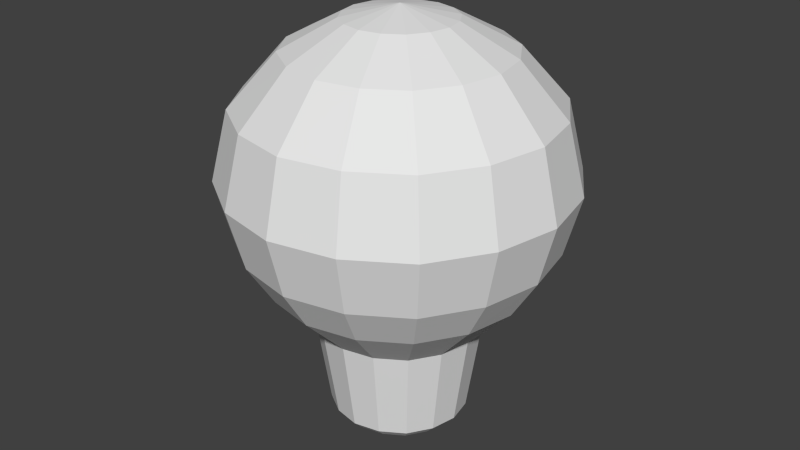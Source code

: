 # Source: ligtbulb.blend  (saved by Blender 2.67.0; exported with 4.5.12 LTS)
import bpy
from mathutils import Matrix  # noqa: F401  (used for matrix-valued properties, if any)

bpy.ops.wm.read_factory_settings(use_empty=True)
scene = bpy.context.scene
scene.name = 'Scene'

# ---- collections
col_collection_1 = bpy.data.collections.new('Collection 1'); scene.collection.children.link(col_collection_1)

# ---- world
world_world = bpy.data.worlds.new('World'); scene.world = world_world
world_world.color = (0.05088, 0.05088, 0.05088)
world_world.use_sun_shadow = False
world_world.sun_shadow_jitter_overblur = 0.0
world_world.cycles.sampling_method = 'MANUAL'
world_world.cycles.sample_map_resolution = 256

# ---- meshes
me_circle = bpy.data.meshes.new('Circle')
me_circle.from_pydata([(-0.071, 0.02, -0.071), (-2.665e-17, 0.02, 0.1), (0.071, 0.02, 0.071), (1.776e-17, 0.02, -0.1), (-0.038, 0.02, -0.092), (-0.092, 0.02, -0.038), (-0.1, 0.02, 1.51e-09), (-0.092, 0.02, 0.038), (-0.071, 0.02, 0.071), (-0.038, 0.02, 0.092), (0.038, 0.02, 0.092), (0.092, 0.02, 0.038), (0.1, 0.02, 1.51e-09), (0.092, 0.02, -0.038), (0.071, 0.02, -0.071), (0.038, 0.02, -0.092), (-4.191e-10, 5.215e-09, -0.07), (-0.0266, 5.215e-09, -0.0644), (-0.0497, 3.912e-09, -0.0497), (-0.0644, 2.608e-09, -0.0266), (-0.07, -6.661e-25, 1.397e-10), (-0.0644, -2.608e-09, 0.0266), (-0.0497, -3.912e-09, 0.0497), (-0.0266, -5.215e-09, 0.0644), (-4.191e-10, -5.215e-09, 0.07), (0.0266, -5.215e-09, 0.0644), (0.0497, -3.912e-09, 0.0497), (0.0644, -2.608e-09, 0.0266), (0.07, -1.721e-25, 1.397e-10), (0.0644, 2.608e-09, -0.0266), (0.0497, 3.912e-09, -0.0497), (0.0266, 5.215e-09, -0.0644), (2.794e-10, 0.04, -0.12), (-0.0456, 0.04, -0.1104), (-0.0852, 0.04, -0.0852), (-0.1104, 0.04, -0.0456), (-0.12, 0.04, 3.082e-09), (-0.1104, 0.04, 0.0456), (-0.0852, 0.04, 0.0852), (-0.0456, 0.04, 0.1104), (2.794e-10, 0.04, 0.12), (0.0456, 0.04, 0.1104), (0.0852, 0.04, 0.0852), (0.1104, 0.04, 0.0456), (0.12, 0.04, 3.082e-09), (0.1104, 0.04, -0.0456), (0.0852, 0.04, -0.0852), (0.0456, 0.04, -0.1104), (1.49e-10, 0.2025, -0.144), (-0.05472, 0.2025, -0.1325), (-0.1022, 0.2025, -0.1022), (-0.1325, 0.2025, -0.05472), (-0.144, 0.2025, 1.462e-08), (-0.1325, 0.2025, 0.05472), (-0.1022, 0.2025, 0.1022), (-0.05472, 0.2025, 0.1325), (1.49e-10, 0.2025, 0.144), (0.05472, 0.2025, 0.1325), (0.1022, 0.2025, 0.1022), (0.1325, 0.2025, 0.05472), (0.144, 0.2025, 1.462e-08), (0.1325, 0.2025, -0.05472), (0.1022, 0.2025, -0.1022), (0.05472, 0.2025, -0.1325), (5.116e-11, 0.2865, -0.2246), (-0.08536, 0.2865, -0.2067), (-0.1595, 0.2865, -0.1595), (-0.2067, 0.2865, -0.08536), (-0.2246, 0.2865, 1.872e-08), (-0.2067, 0.2865, 0.08536), (-0.1595, 0.2865, 0.1595), (-0.08536, 0.2865, 0.2067), (5.116e-11, 0.2865, 0.2246), (0.08536, 0.2865, 0.2067), (0.1595, 0.2865, 0.1595), (0.2067, 0.2865, 0.08536), (0.2246, 0.2865, 1.872e-08), (0.2067, 0.2865, -0.08536), (0.1595, 0.2865, -0.1595), (0.08536, 0.2865, -0.2067), (2.166e-11, 0.3585, -0.2696), (-0.1024, 0.3585, -0.248), (-0.1914, 0.3585, -0.1914), (-0.248, 0.3585, -0.1024), (-0.2696, 0.3585, 2.362e-08), (-0.248, 0.3585, 0.1024), (-0.1914, 0.3585, 0.1914), (-0.1024, 0.3585, 0.248), (2.166e-11, 0.3585, 0.2696), (0.1024, 0.3585, 0.248), (0.1914, 0.3585, 0.1914), (0.248, 0.3585, 0.1024), (0.2696, 0.3585, 2.362e-08), (0.248, 0.3585, -0.1024), (0.1914, 0.3585, -0.1914), (0.1024, 0.3585, -0.248), (7.101e-11, 0.4625, -0.2965), (-0.1127, 0.4625, -0.2728), (-0.2105, 0.4625, -0.2105), (-0.2728, 0.4625, -0.1127), (-0.2965, 0.4625, 3.149e-08), (-0.2728, 0.4625, 0.1127), (-0.2105, 0.4625, 0.2105), (-0.1127, 0.4625, 0.2728), (7.101e-11, 0.4625, 0.2965), (0.1127, 0.4625, 0.2728), (0.2105, 0.4625, 0.2105), (0.2728, 0.4625, 0.1127), (0.2965, 0.4625, 3.149e-08), (0.2728, 0.4625, -0.1127), (0.2105, 0.4625, -0.2105), (0.1127, 0.4625, -0.2728), (-1.689e-10, 0.5825, -0.2669), (-0.1014, 0.5825, -0.2455), (-0.1895, 0.5825, -0.1895), (-0.2455, 0.5825, -0.1014), (-0.2669, 0.5825, 4.054e-08), (-0.2455, 0.5825, 0.1014), (-0.1895, 0.5825, 0.1895), (-0.1014, 0.5825, 0.2455), (-1.689e-10, 0.5825, 0.2669), (0.1014, 0.5825, 0.2455), (0.1895, 0.5825, 0.1895), (0.2455, 0.5825, 0.1014), (0.2669, 0.5825, 4.054e-08), (0.2455, 0.5825, -0.1014), (0.1895, 0.5825, -0.1895), (0.1014, 0.5825, -0.2455), (2.145e-11, 0.6725, -0.1868), (-0.07099, 0.6725, -0.1719), (-0.1326, 0.6725, -0.1326), (-0.1719, 0.6725, -0.07099), (-0.1868, 0.6725, 4.694e-08), (-0.1719, 0.6725, 0.07099), (-0.1326, 0.6725, 0.1326), (-0.07099, 0.6725, 0.1719), (2.145e-11, 0.6725, 0.1868), (0.07099, 0.6725, 0.1719), (0.1326, 0.6725, 0.1326), (0.1719, 0.6725, 0.07099), (0.1868, 0.6725, 4.694e-08), (0.1719, 0.6725, -0.07099), (0.1326, 0.6725, -0.1326), (0.07099, 0.6725, -0.1719), (4.764e-10, 0.7225, -0.09341), (-0.03549, 0.7225, -0.08593), (-0.06632, 0.7225, -0.06632), (-0.08593, 0.7225, -0.03549), (-0.09341, 0.7225, 4.761e-08), (-0.08593, 0.7225, 0.03549), (-0.06632, 0.7225, 0.06632), (-0.03549, 0.7225, 0.08593), (4.764e-10, 0.7225, 0.09341), (0.03549, 0.7225, 0.08593), (0.06632, 0.7225, 0.06632), (0.08593, 0.7225, 0.03549), (0.09341, 0.7225, 4.761e-08), (0.08593, 0.7225, -0.03549), (0.06632, 0.7225, -0.06632), (0.03549, 0.7225, -0.08593), (3.997e-17, 0.7425, 4.602e-08)], [], [(18, 17, 16, 31, 30, 29, 28, 27, 26, 25, 24, 23, 22, 21, 20, 19), (5, 6, 36, 35), (14, 15, 47, 46), (6, 7, 37, 36), (15, 3, 32, 47), (7, 8, 38, 37), (3, 4, 33, 32), (11, 12, 44, 43), (8, 9, 39, 38), (12, 13, 45, 44), (13, 14, 46, 45), (45, 46, 62, 61), (40, 41, 57, 56), (35, 36, 52, 51), (46, 47, 63, 62), (41, 42, 58, 57), (36, 37, 53, 52), (47, 32, 48, 63), (42, 43, 59, 58), (37, 38, 54, 53), (32, 33, 49, 48), (43, 44, 60, 59), (38, 39, 55, 54), (33, 34, 50, 49), (44, 45, 61, 60), (39, 40, 56, 55), (34, 35, 51, 50), (50, 51, 67, 66), (61, 62, 78, 77), (56, 57, 73, 72), (51, 52, 68, 67), (62, 63, 79, 78), (57, 58, 74, 73), (52, 53, 69, 68), (63, 48, 64, 79), (58, 59, 75, 74), (53, 54, 70, 69), (48, 49, 65, 64), (59, 60, 76, 75), (54, 55, 71, 70), (49, 50, 66, 65), (60, 61, 77, 76), (55, 56, 72, 71), (71, 72, 88, 87), (66, 67, 83, 82), (77, 78, 94, 93), (72, 73, 89, 88), (67, 68, 84, 83), (78, 79, 95, 94), (73, 74, 90, 89), (68, 69, 85, 84), (79, 64, 80, 95), (74, 75, 91, 90), (69, 70, 86, 85), (64, 65, 81, 80), (75, 76, 92, 91), (70, 71, 87, 86), (65, 66, 82, 81), (76, 77, 93, 92), (92, 93, 109, 108), (87, 88, 104, 103), (82, 83, 99, 98), (93, 94, 110, 109), (88, 89, 105, 104), (83, 84, 100, 99), (94, 95, 111, 110), (89, 90, 106, 105), (84, 85, 101, 100), (95, 80, 96, 111), (90, 91, 107, 106), (85, 86, 102, 101), (80, 81, 97, 96), (91, 92, 108, 107), (86, 87, 103, 102), (81, 82, 98, 97), (97, 98, 114, 113), (108, 109, 125, 124), (103, 104, 120, 119), (98, 99, 115, 114), (109, 110, 126, 125), (104, 105, 121, 120), (99, 100, 116, 115), (110, 111, 127, 126), (105, 106, 122, 121), (100, 101, 117, 116), (111, 96, 112, 127), (106, 107, 123, 122), (101, 102, 118, 117), (96, 97, 113, 112), (107, 108, 124, 123), (102, 103, 119, 118), (118, 119, 135, 134), (113, 114, 130, 129), (124, 125, 141, 140), (119, 120, 136, 135), (114, 115, 131, 130), (125, 126, 142, 141), (120, 121, 137, 136), (115, 116, 132, 131), (126, 127, 143, 142), (121, 122, 138, 137), (116, 117, 133, 132), (127, 112, 128, 143), (122, 123, 139, 138), (117, 118, 134, 133), (112, 113, 129, 128), (123, 124, 140, 139), (139, 140, 156, 155), (134, 135, 151, 150), (129, 130, 146, 145), (140, 141, 157, 156), (135, 136, 152, 151), (130, 131, 147, 146), (141, 142, 158, 157), (136, 137, 153, 152), (131, 132, 148, 147), (142, 143, 159, 158), (137, 138, 154, 153), (132, 133, 149, 148), (143, 128, 144, 159), (138, 139, 155, 154), (133, 134, 150, 149), (128, 129, 145, 144), (155, 156, 160), (150, 151, 160), (145, 146, 160), (156, 157, 160), (151, 152, 160), (146, 147, 160), (157, 158, 160), (152, 153, 160), (147, 148, 160), (158, 159, 160), (153, 154, 160), (148, 149, 160), (159, 144, 160), (154, 155, 160), (149, 150, 160), (144, 145, 160), (6, 5, 19, 20), (15, 14, 30, 31), (2, 10, 25, 26), (7, 6, 20, 21), (3, 15, 31, 16), (11, 2, 26, 27), (8, 7, 21, 22), (4, 3, 16, 17), (12, 11, 27, 28), (9, 8, 22, 23), (0, 4, 17, 18), (13, 12, 28, 29), (1, 9, 23, 24), (5, 0, 18, 19), (14, 13, 29, 30), (10, 1, 24, 25), (1, 10, 41, 40), (10, 2, 42, 41), (2, 11, 43, 42), (4, 0, 34, 33), (9, 1, 40, 39), (0, 5, 35, 34)])
_uv = me_circle.uv_layers.new(name='UV coord')
_uv.uv.foreach_set('vector', [0.2324, 0.4885, 0.2351, 0.484, 0.2383, 0.4817, 0.2417, 0.4824, 0.2448, 0.4856, 0.2469, 0.4911, 0.248, 0.4979, 0.2476, 0.505, 0.2462, 0.5115, 0.2435, 0.516, 0.2403, 0.5183, 0.2369, 0.5176, 0.2338, 0.5144, 0.2317, 0.5088, 0.2306, 0.5021, 0.231, 0.495, 0.2134, 0.9999, 0.1199, 0.9583, 0.1503, 0.8416, 0.2195, 0.8832, 0.4786, 0.3526, 0.4786, 0.5541, 0.4227, 0.5414, 0.4175, 0.3902, 0.1199, 0.9583, 0.05241, 0.8167, 0.09601, 0.7427, 0.1503, 0.8416, 0.4786, 0.5541, 0.4587, 0.7496, 0.4028, 0.686, 0.4227, 0.5414, 0.05241, 0.8167, 6.917e-05, 0.6474, 0.06115, 0.6098, 0.09601, 0.7427, 0.4587, 0.7496, 0.3909, 0.8906, 0.3555, 0.7994, 0.4028, 0.686, 0.2652, 6.926e-05, 0.3588, 0.0417, 0.3283, 0.1584, 0.2591, 0.1168, 6.917e-05, 0.6474, 6.956e-05, 0.4458, 0.05593, 0.4586, 0.06115, 0.6098, 0.3588, 0.0417, 0.4262, 0.1833, 0.3826, 0.2573, 0.3283, 0.1584, 0.4262, 0.1833, 0.4786, 0.3526, 0.4175, 0.3902, 0.3826, 0.2573, 0.3826, 0.2573, 0.4175, 0.3902, 0.2665, 0.4833, 0.2607, 0.4638, 0.07586, 0.314, 0.1232, 0.2006, 0.222, 0.4554, 0.2145, 0.4717, 0.2195, 0.8832, 0.1503, 0.8416, 0.2258, 0.552, 0.2364, 0.5571, 0.4175, 0.3902, 0.4227, 0.5414, 0.2666, 0.5062, 0.2665, 0.4833, 0.1232, 0.2006, 0.1868, 0.1277, 0.2313, 0.4433, 0.222, 0.4554, 0.1503, 0.8416, 0.09601, 0.7427, 0.218, 0.5362, 0.2258, 0.552, 0.4227, 0.5414, 0.4028, 0.686, 0.2642, 0.5283, 0.2666, 0.5062, 0.1868, 0.1277, 0.2591, 0.1168, 0.2423, 0.4429, 0.2313, 0.4433, 0.09601, 0.7427, 0.06115, 0.6098, 0.2122, 0.5167, 0.218, 0.5362, 0.4028, 0.686, 0.3555, 0.7994, 0.2566, 0.5446, 0.2642, 0.5283, 0.2591, 0.1168, 0.3283, 0.1584, 0.2529, 0.448, 0.2423, 0.4429, 0.06115, 0.6098, 0.05593, 0.4586, 0.212, 0.4938, 0.2122, 0.5167, 0.3555, 0.7994, 0.2919, 0.8723, 0.2473, 0.5567, 0.2566, 0.5446, 0.3283, 0.1584, 0.3826, 0.2573, 0.2607, 0.4638, 0.2529, 0.448, 0.05593, 0.4586, 0.07586, 0.314, 0.2145, 0.4717, 0.212, 0.4938, 0.2919, 0.8723, 0.2195, 0.8832, 0.2364, 0.5571, 0.2473, 0.5567, 0.2473, 0.5567, 0.2364, 0.5571, 0.2381, 0.523, 0.2425, 0.5224, 0.2607, 0.4638, 0.2665, 0.4833, 0.25, 0.4934, 0.2479, 0.4855, 0.2145, 0.4717, 0.222, 0.4554, 0.2324, 0.482, 0.2295, 0.4888, 0.2364, 0.5571, 0.2258, 0.552, 0.234, 0.5205, 0.2381, 0.523, 0.2665, 0.4833, 0.2666, 0.5062, 0.2503, 0.5025, 0.25, 0.4934, 0.222, 0.4554, 0.2313, 0.4433, 0.2362, 0.4776, 0.2324, 0.482, 0.2258, 0.552, 0.218, 0.5362, 0.2307, 0.5145, 0.234, 0.5205, 0.2666, 0.5062, 0.2642, 0.5283, 0.2492, 0.5112, 0.2503, 0.5025, 0.2313, 0.4433, 0.2423, 0.4429, 0.2405, 0.477, 0.2362, 0.4776, 0.218, 0.5362, 0.2122, 0.5167, 0.2286, 0.5066, 0.2307, 0.5145, 0.2642, 0.5283, 0.2566, 0.5446, 0.2463, 0.518, 0.2492, 0.5112, 0.2423, 0.4429, 0.2529, 0.448, 0.2447, 0.4795, 0.2405, 0.477, 0.2122, 0.5167, 0.212, 0.4938, 0.2283, 0.4975, 0.2286, 0.5066, 0.2566, 0.5446, 0.2473, 0.5567, 0.2425, 0.5224, 0.2463, 0.518, 0.2529, 0.448, 0.2607, 0.4638, 0.2479, 0.4855, 0.2447, 0.4795, 0.212, 0.4938, 0.2145, 0.4717, 0.2295, 0.4888, 0.2283, 0.4975, 0.2283, 0.4975, 0.2295, 0.4888, 0.2326, 0.4924, 0.2317, 0.4983, 0.2425, 0.5224, 0.2381, 0.523, 0.2385, 0.5159, 0.2415, 0.5153, 0.2479, 0.4855, 0.25, 0.4934, 0.2466, 0.4955, 0.2453, 0.49, 0.2295, 0.4888, 0.2324, 0.482, 0.2345, 0.4876, 0.2326, 0.4924, 0.2381, 0.523, 0.234, 0.5205, 0.2357, 0.514, 0.2385, 0.5159, 0.25, 0.4934, 0.2503, 0.5025, 0.2469, 0.5017, 0.2466, 0.4955, 0.2324, 0.482, 0.2362, 0.4776, 0.2372, 0.4847, 0.2345, 0.4876, 0.234, 0.5205, 0.2307, 0.5145, 0.2334, 0.51, 0.2357, 0.514, 0.2503, 0.5025, 0.2492, 0.5112, 0.246, 0.5076, 0.2469, 0.5017, 0.2362, 0.4776, 0.2405, 0.477, 0.2401, 0.4841, 0.2372, 0.4847, 0.2307, 0.5145, 0.2286, 0.5066, 0.232, 0.5045, 0.2334, 0.51, 0.2492, 0.5112, 0.2463, 0.518, 0.2441, 0.5124, 0.246, 0.5076, 0.2405, 0.477, 0.2447, 0.4795, 0.243, 0.486, 0.2401, 0.4841, 0.2286, 0.5066, 0.2283, 0.4975, 0.2317, 0.4983, 0.232, 0.5045, 0.2463, 0.518, 0.2425, 0.5224, 0.2415, 0.5153, 0.2441, 0.5124, 0.2447, 0.4795, 0.2479, 0.4855, 0.2453, 0.49, 0.243, 0.486, 0.243, 0.486, 0.2453, 0.49, 0.2433, 0.4932, 0.2417, 0.4907, 0.2317, 0.4983, 0.2326, 0.4924, 0.2349, 0.4949, 0.2342, 0.4989, 0.2415, 0.5153, 0.2385, 0.5159, 0.2388, 0.5107, 0.2408, 0.5101, 0.2453, 0.49, 0.2466, 0.4955, 0.2442, 0.497, 0.2433, 0.4932, 0.2326, 0.4924, 0.2345, 0.4876, 0.2361, 0.4917, 0.2349, 0.4949, 0.2385, 0.5159, 0.2357, 0.514, 0.2369, 0.5093, 0.2388, 0.5107, 0.2466, 0.4955, 0.2469, 0.5017, 0.2444, 0.5011, 0.2442, 0.497, 0.2345, 0.4876, 0.2372, 0.4847, 0.2379, 0.4899, 0.2361, 0.4917, 0.2357, 0.514, 0.2334, 0.51, 0.2353, 0.5068, 0.2369, 0.5093, 0.2469, 0.5017, 0.246, 0.5076, 0.2438, 0.5051, 0.2444, 0.5011, 0.2372, 0.4847, 0.2401, 0.4841, 0.2399, 0.4893, 0.2379, 0.4899, 0.2334, 0.51, 0.232, 0.5045, 0.2345, 0.503, 0.2353, 0.5068, 0.246, 0.5076, 0.2441, 0.5124, 0.2426, 0.5083, 0.2438, 0.5051, 0.2401, 0.4841, 0.243, 0.486, 0.2417, 0.4907, 0.2399, 0.4893, 0.232, 0.5045, 0.2317, 0.4983, 0.2342, 0.4989, 0.2345, 0.503, 0.2441, 0.5124, 0.2415, 0.5153, 0.2408, 0.5101, 0.2426, 0.5083, 0.2426, 0.5083, 0.2408, 0.5101, 0.2403, 0.5066, 0.2414, 0.5053, 0.2417, 0.4907, 0.2433, 0.4932, 0.2418, 0.4957, 0.2409, 0.494, 0.2342, 0.4989, 0.2349, 0.4949, 0.2364, 0.4967, 0.2361, 0.4993, 0.2408, 0.5101, 0.2388, 0.5107, 0.239, 0.5068, 0.2403, 0.5066, 0.2433, 0.4932, 0.2442, 0.497, 0.2425, 0.498, 0.2418, 0.4957, 0.2349, 0.4949, 0.2361, 0.4917, 0.2373, 0.4947, 0.2364, 0.4967, 0.2388, 0.5107, 0.2369, 0.5093, 0.2377, 0.506, 0.239, 0.5068, 0.2442, 0.497, 0.2444, 0.5011, 0.2426, 0.5007, 0.2425, 0.498, 0.2361, 0.4917, 0.2379, 0.4899, 0.2384, 0.4934, 0.2373, 0.4947, 0.2369, 0.5093, 0.2353, 0.5068, 0.2368, 0.5043, 0.2377, 0.506, 0.2444, 0.5011, 0.2438, 0.5051, 0.2422, 0.5033, 0.2426, 0.5007, 0.2379, 0.4899, 0.2399, 0.4893, 0.2397, 0.4932, 0.2384, 0.4934, 0.2353, 0.5068, 0.2345, 0.503, 0.2362, 0.5019, 0.2368, 0.5043, 0.2438, 0.5051, 0.2426, 0.5083, 0.2414, 0.5053, 0.2422, 0.5033, 0.2399, 0.4893, 0.2417, 0.4907, 0.2409, 0.494, 0.2397, 0.4932, 0.2345, 0.503, 0.2342, 0.4989, 0.2361, 0.4993, 0.2362, 0.5019, 0.2362, 0.5019, 0.2361, 0.4993, 0.2374, 0.4996, 0.2375, 0.5012, 0.2414, 0.5053, 0.2403, 0.5066, 0.2399, 0.5039, 0.2405, 0.5031, 0.2409, 0.494, 0.2418, 0.4957, 0.2408, 0.4975, 0.2403, 0.4964, 0.2361, 0.4993, 0.2364, 0.4967, 0.2376, 0.4981, 0.2374, 0.4996, 0.2403, 0.5066, 0.239, 0.5068, 0.2391, 0.504, 0.2399, 0.5039, 0.2418, 0.4957, 0.2425, 0.498, 0.2412, 0.4988, 0.2408, 0.4975, 0.2364, 0.4967, 0.2373, 0.4947, 0.2381, 0.4969, 0.2376, 0.4981, 0.239, 0.5068, 0.2377, 0.506, 0.2384, 0.5036, 0.2391, 0.504, 0.2425, 0.498, 0.2426, 0.5007, 0.2412, 0.5004, 0.2412, 0.4988, 0.2373, 0.4947, 0.2384, 0.4934, 0.2388, 0.4961, 0.2381, 0.4969, 0.2377, 0.506, 0.2368, 0.5043, 0.2378, 0.5025, 0.2384, 0.5036, 0.2426, 0.5007, 0.2422, 0.5033, 0.241, 0.5019, 0.2412, 0.5004, 0.2384, 0.4934, 0.2397, 0.4932, 0.2395, 0.496, 0.2388, 0.4961, 0.2368, 0.5043, 0.2362, 0.5019, 0.2375, 0.5012, 0.2378, 0.5025, 0.2422, 0.5033, 0.2414, 0.5053, 0.2405, 0.5031, 0.241, 0.5019, 0.2397, 0.4932, 0.2409, 0.494, 0.2403, 0.4964, 0.2395, 0.496, 0.2395, 0.496, 0.2403, 0.4964, 0.2398, 0.4984, 0.2394, 0.4982, 0.2375, 0.5012, 0.2374, 0.4996, 0.2384, 0.4998, 0.2385, 0.5005, 0.2405, 0.5031, 0.2399, 0.5039, 0.2396, 0.5018, 0.2399, 0.5014, 0.2403, 0.4964, 0.2408, 0.4975, 0.24, 0.4988, 0.2398, 0.4984, 0.2374, 0.4996, 0.2376, 0.4981, 0.2385, 0.4991, 0.2384, 0.4998, 0.2399, 0.5039, 0.2391, 0.504, 0.2392, 0.5018, 0.2396, 0.5018, 0.2408, 0.4975, 0.2412, 0.4988, 0.2402, 0.4995, 0.24, 0.4988, 0.2376, 0.4981, 0.2381, 0.4969, 0.2388, 0.4986, 0.2385, 0.4991, 0.2391, 0.504, 0.2384, 0.5036, 0.2389, 0.5016, 0.2392, 0.5018, 0.2412, 0.4988, 0.2412, 0.5004, 0.2402, 0.5002, 0.2402, 0.4995, 0.2381, 0.4969, 0.2388, 0.4961, 0.2391, 0.4982, 0.2388, 0.4986, 0.2384, 0.5036, 0.2378, 0.5025, 0.2386, 0.5012, 0.2389, 0.5016, 0.2412, 0.5004, 0.241, 0.5019, 0.2401, 0.5009, 0.2402, 0.5002, 0.2388, 0.4961, 0.2395, 0.496, 0.2394, 0.4982, 0.2391, 0.4982, 0.2378, 0.5025, 0.2375, 0.5012, 0.2385, 0.5005, 0.2386, 0.5012, 0.241, 0.5019, 0.2405, 0.5031, 0.2399, 0.5014, 0.2401, 0.5009, 0.2394, 0.4982, 0.2398, 0.4984, 0.2393, 0.5, 0.2385, 0.5005, 0.2384, 0.4998, 0.2393, 0.5, 0.2399, 0.5014, 0.2396, 0.5018, 0.2393, 0.5, 0.2398, 0.4984, 0.24, 0.4988, 0.2393, 0.5, 0.2384, 0.4998, 0.2385, 0.4991, 0.2393, 0.5, 0.2396, 0.5018, 0.2392, 0.5018, 0.2393, 0.5, 0.24, 0.4988, 0.2402, 0.4995, 0.2393, 0.5, 0.2385, 0.4991, 0.2388, 0.4986, 0.2393, 0.5, 0.2392, 0.5018, 0.2389, 0.5016, 0.2393, 0.5, 0.2402, 0.4995, 0.2402, 0.5002, 0.2393, 0.5, 0.2388, 0.4986, 0.2391, 0.4982, 0.2393, 0.5, 0.2389, 0.5016, 0.2386, 0.5012, 0.2393, 0.5, 0.2402, 0.5002, 0.2401, 0.5009, 0.2393, 0.5, 0.2391, 0.4982, 0.2394, 0.4982, 0.2393, 0.5, 0.2386, 0.5012, 0.2385, 0.5005, 0.2393, 0.5, 0.2401, 0.5009, 0.2399, 0.5014, 0.2393, 0.5, 0.226, 0.5032, 0.2265, 0.4923, 0.231, 0.495, 0.2306, 0.5021, 0.243, 0.4732, 0.2477, 0.478, 0.2448, 0.4856, 0.2417, 0.4824, 0.2498, 0.5175, 0.2457, 0.5244, 0.2435, 0.516, 0.2462, 0.5115, 0.2277, 0.5135, 0.226, 0.5032, 0.2306, 0.5021, 0.2317, 0.5088, 0.2378, 0.4721, 0.243, 0.4732, 0.2417, 0.4824, 0.2383, 0.4817, 0.2521, 0.5077, 0.2498, 0.5175, 0.2462, 0.5115, 0.2476, 0.505, 0.2309, 0.522, 0.2277, 0.5135, 0.2317, 0.5088, 0.2338, 0.5144, 0.2329, 0.4756, 0.2378, 0.4721, 0.2383, 0.4817, 0.2351, 0.484, 0.2526, 0.4968, 0.2521, 0.5077, 0.2476, 0.505, 0.248, 0.4979, 0.2356, 0.5268, 0.2309, 0.522, 0.2338, 0.5144, 0.2369, 0.5176, 0.2288, 0.4825, 0.2329, 0.4756, 0.2351, 0.484, 0.2324, 0.4885, 0.251, 0.4865, 0.2526, 0.4968, 0.248, 0.4979, 0.2469, 0.4911, 0.2408, 0.5279, 0.2356, 0.5268, 0.2369, 0.5176, 0.2403, 0.5183, 0.2265, 0.4923, 0.2288, 0.4825, 0.2324, 0.4885, 0.231, 0.495, 0.2477, 0.478, 0.251, 0.4865, 0.2469, 0.4911, 0.2448, 0.4856, 0.2457, 0.5244, 0.2408, 0.5279, 0.2403, 0.5183, 0.2435, 0.516, 0.01999, 0.2504, 0.08774, 0.1094, 0.1232, 0.2006, 0.07586, 0.314, 0.08774, 0.1094, 0.1688, 6.917e-05, 0.1868, 0.1277, 0.1232, 0.2006, 0.1688, 6.917e-05, 0.2652, 6.926e-05, 0.2591, 0.1168, 0.1868, 0.1277, 0.3909, 0.8906, 0.3099, 0.9999, 0.2919, 0.8723, 0.3555, 0.7994, 6.956e-05, 0.4458, 0.01999, 0.2504, 0.07586, 0.314, 0.05593, 0.4586, 0.3099, 0.9999, 0.2134, 0.9999, 0.2195, 0.8832, 0.2919, 0.8723])
me_circle.use_remesh_preserve_volume = False
me_circle.use_remesh_preserve_attributes = False
me_circle.use_mirror_vertex_groups = False
me_circle.update()

# ---- objects
ob_editor_lightbulb = bpy.data.objects.new('editor_lightbulb', me_circle)

# ---- transforms, parenting, visibility, modifiers, constraints
ob_editor_lightbulb.location = (0.0, 0.0, 0.0)
ob_editor_lightbulb.rotation_euler = (1.571, 2.22e-16, 2.22e-16)
ob_editor_lightbulb.lineart.crease_threshold = 0.0

# ---- collection membership
col_collection_1.objects.link(ob_editor_lightbulb)

# ---- scene / render settings (as saved in the file)
scene.frame_start = 1; scene.frame_end = 250; scene.frame_set(1)
scene.render.engine = 'BLENDER_EEVEE_NEXT'
scene.render.image_settings.color_mode = 'RGB'
scene.render.image_settings.compression = 90
scene.render.resolution_percentage = 50
scene.render.dither_intensity = 0.0
scene.cycles.use_denoising = False
scene.cycles.samples = 10
scene.cycles.sampling_pattern = 'TABULATED_SOBOL'
scene.cycles.light_sampling_threshold = 0.0
scene.cycles.use_adaptive_sampling = False
scene.cycles.use_light_tree = False
scene.cycles.blur_glossy = 0.0
scene.cycles.volume_bounces = 1
scene.cycles.pixel_filter_type = 'GAUSSIAN'
scene.cycles.sample_clamp_indirect = 0.0
scene.view_settings.view_transform = 'Standard'
bpy.context.view_layer.update()

# ---- added for rendering (the .blend has no active camera and no usable light): camera, sun
cam_auto = bpy.data.cameras.new('AutoCamera')
cam_auto.lens = 50.0
cam_auto.sensor_width = 36.0
cam_auto.clip_end = 1000.0
ob_auto_camera = bpy.data.objects.new('AutoCamera', cam_auto)
scene.collection.objects.link(ob_auto_camera)
ob_auto_camera.location = (1.03638, -1.24366, 1.20036)
ob_auto_camera.rotation_euler = (1.09748, -7.21219e-08, 0.694738)
scene.camera = ob_auto_camera
light_auto_sun = bpy.data.lights.new('AutoSun', 'SUN')
light_auto_sun.energy = 3.0
light_auto_sun.angle = 0.0523599
ob_auto_sun = bpy.data.objects.new('AutoSun', light_auto_sun)
scene.collection.objects.link(ob_auto_sun)
ob_auto_sun.rotation_euler = (0.872665, 0.174533, 0.523599)
bpy.context.view_layer.update()
